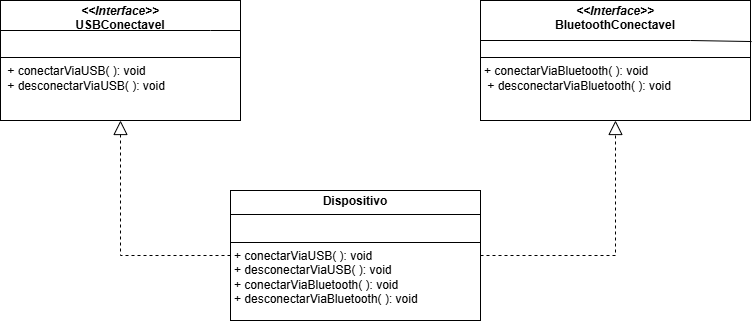

The diagram above was exported from draw.io. Its source (the exported page's mxGraphModel, read from the mxfile embedded in the PNG):
<mxGraphModel dx="880" dy="468" grid="1" gridSize="10" guides="1" tooltips="1" connect="1" arrows="1" fold="1" page="1" pageScale="1" pageWidth="827" pageHeight="1169" math="0" shadow="0">
  <root>
    <mxCell id="0" />
    <mxCell id="1" parent="0" />
    <mxCell id="Io5zLbcQSqS9cB9aBju9-3" value="&lt;p style=&quot;margin:0px;margin-top:4px;text-align:center;&quot;&gt;&lt;b&gt;Dispositivo&lt;/b&gt;&lt;/p&gt;&lt;hr size=&quot;1&quot; style=&quot;border-style:solid;&quot;&gt;&lt;p style=&quot;margin:0px;margin-left:4px;&quot;&gt;&lt;br&gt;&lt;/p&gt;&lt;hr size=&quot;1&quot; style=&quot;border-style:solid;&quot;&gt;&lt;p style=&quot;margin:0px;margin-left:4px;&quot;&gt;+ conectarViaUSB( ): void&lt;/p&gt;&lt;p style=&quot;margin:0px;margin-left:4px;&quot;&gt;+ desconectarViaUSB( ): void&lt;/p&gt;&lt;p style=&quot;margin:0px;margin-left:4px;&quot;&gt;+ conectarViaBluetooth( ): void&lt;/p&gt;&lt;p style=&quot;margin:0px;margin-left:4px;&quot;&gt;+ desconectarViaBluetooth( ): void&lt;/p&gt;" style="verticalAlign=top;align=left;overflow=fill;html=1;whiteSpace=wrap;" parent="1" vertex="1">
      <mxGeometry x="250" y="350" width="250" height="130" as="geometry" />
    </mxCell>
    <mxCell id="Io5zLbcQSqS9cB9aBju9-4" style="edgeStyle=orthogonalEdgeStyle;rounded=0;orthogonalLoop=1;jettySize=auto;html=1;exitX=0.5;exitY=1;exitDx=0;exitDy=0;" parent="1" source="Io5zLbcQSqS9cB9aBju9-3" target="Io5zLbcQSqS9cB9aBju9-3" edge="1">
      <mxGeometry relative="1" as="geometry" />
    </mxCell>
    <mxCell id="Io5zLbcQSqS9cB9aBju9-6" value="&lt;p style=&quot;margin:0px;margin-top:4px;text-align:center;&quot;&gt;&lt;i&gt;&lt;b&gt;&amp;lt;&amp;lt;Interface&amp;gt;&amp;gt;&lt;/b&gt;&lt;/i&gt;&lt;br&gt;&lt;b&gt;USBConectavel&lt;/b&gt;&lt;/p&gt;&lt;p style=&quot;margin:0px;margin-top:4px;text-align:center;&quot;&gt;&lt;b&gt;&lt;br&gt;&lt;/b&gt;&lt;/p&gt;&lt;hr size=&quot;1&quot; style=&quot;border-style:solid;&quot;&gt;&lt;p style=&quot;margin:0px;margin-left:4px;&quot;&gt;&amp;nbsp;+ conectarViaUSB( ): void&lt;br&gt;&amp;nbsp;+ desconectarViaUSB( ): void&lt;/p&gt;" style="verticalAlign=top;align=left;overflow=fill;html=1;whiteSpace=wrap;" parent="1" vertex="1">
      <mxGeometry x="20" y="160" width="240" height="120" as="geometry" />
    </mxCell>
    <mxCell id="Io5zLbcQSqS9cB9aBju9-9" value="" style="endArrow=none;html=1;rounded=0;exitX=0;exitY=0.25;exitDx=0;exitDy=0;entryX=1;entryY=0.25;entryDx=0;entryDy=0;" parent="1" source="Io5zLbcQSqS9cB9aBju9-6" target="Io5zLbcQSqS9cB9aBju9-6" edge="1">
      <mxGeometry width="50" height="50" relative="1" as="geometry">
        <mxPoint x="20" y="190" as="sourcePoint" />
        <mxPoint x="260" y="190" as="targetPoint" />
        <Array as="points">
          <mxPoint x="230" y="190" />
        </Array>
      </mxGeometry>
    </mxCell>
    <mxCell id="Io5zLbcQSqS9cB9aBju9-10" value="&lt;p style=&quot;margin:0px;margin-top:4px;text-align:center;&quot;&gt;&lt;i&gt;&lt;b&gt;&amp;lt;&amp;lt;Interface&amp;gt;&amp;gt;&lt;/b&gt;&lt;/i&gt;&lt;br&gt;&lt;b&gt;BluetoothConectavel&lt;/b&gt;&lt;/p&gt;&lt;p style=&quot;margin:0px;margin-top:4px;text-align:center;&quot;&gt;&lt;b&gt;&lt;br&gt;&lt;/b&gt;&lt;/p&gt;&lt;hr size=&quot;1&quot; style=&quot;border-style:solid;&quot;&gt;&lt;p style=&quot;margin:0px;margin-left:4px;&quot;&gt;+ conectarViaBluetooth( ): void&lt;br&gt;&amp;nbsp;+ desconectarViaBluetooth( ): void&lt;/p&gt;" style="verticalAlign=top;align=left;overflow=fill;html=1;whiteSpace=wrap;" parent="1" vertex="1">
      <mxGeometry x="500" y="160" width="270" height="120" as="geometry" />
    </mxCell>
    <mxCell id="Io5zLbcQSqS9cB9aBju9-11" value="" style="endArrow=none;html=1;rounded=0;exitX=0;exitY=0.25;exitDx=0;exitDy=0;entryX=1.004;entryY=0.342;entryDx=0;entryDy=0;entryPerimeter=0;" parent="1" target="Io5zLbcQSqS9cB9aBju9-10" edge="1">
      <mxGeometry width="50" height="50" relative="1" as="geometry">
        <mxPoint x="500" y="200" as="sourcePoint" />
        <mxPoint x="740" y="200" as="targetPoint" />
        <Array as="points">
          <mxPoint x="710" y="200" />
        </Array>
      </mxGeometry>
    </mxCell>
    <mxCell id="Io5zLbcQSqS9cB9aBju9-13" value="" style="endArrow=block;dashed=1;endFill=0;endSize=12;html=1;rounded=0;exitX=1;exitY=0.5;exitDx=0;exitDy=0;" parent="1" source="Io5zLbcQSqS9cB9aBju9-3" target="Io5zLbcQSqS9cB9aBju9-10" edge="1">
      <mxGeometry width="160" relative="1" as="geometry">
        <mxPoint x="820" y="410" as="sourcePoint" />
        <mxPoint x="510" y="380" as="targetPoint" />
        <Array as="points">
          <mxPoint x="635" y="415" />
        </Array>
      </mxGeometry>
    </mxCell>
    <mxCell id="Io5zLbcQSqS9cB9aBju9-14" value="" style="endArrow=block;dashed=1;endFill=0;endSize=12;html=1;rounded=0;entryX=0.5;entryY=1;entryDx=0;entryDy=0;exitX=0;exitY=0.5;exitDx=0;exitDy=0;" parent="1" source="Io5zLbcQSqS9cB9aBju9-3" target="Io5zLbcQSqS9cB9aBju9-6" edge="1">
      <mxGeometry width="160" relative="1" as="geometry">
        <mxPoint x="30" y="415" as="sourcePoint" />
        <mxPoint x="760" y="290" as="targetPoint" />
        <Array as="points">
          <mxPoint x="140" y="415" />
        </Array>
      </mxGeometry>
    </mxCell>
  </root>
</mxGraphModel>